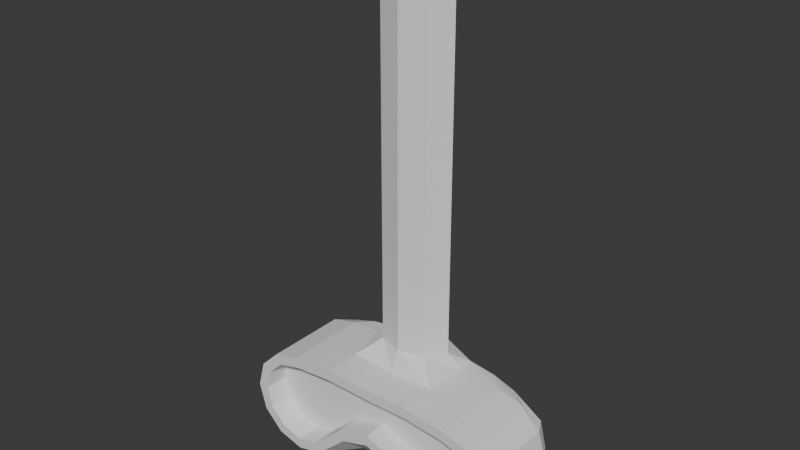 # Source: scope.blend  (saved by Blender 4.5.90; exported with 4.5.12 LTS)
import bpy
from mathutils import Matrix  # noqa: F401  (used for matrix-valued properties, if any)

bpy.ops.wm.read_factory_settings(use_empty=True)
scene = bpy.context.scene
scene.name = 'Scene'

# ---- collections
col_collection = bpy.data.collections.new('Collection'); scene.collection.children.link(col_collection)

# ---- world
world_world = bpy.data.worlds.new('World'); scene.world = world_world
world_world.use_nodes = True; world_world.node_tree.nodes.clear()
_N = world_world.node_tree.nodes; _L = world_world.node_tree.links
n0 = _N.new('ShaderNodeOutputWorld'); n0.name = 'World Output'; n0.location = (200, 100)
n1 = _N.new('ShaderNodeBackground'); n1.name = 'Background'; n1.location = (-200, 100)
n1.inputs[0].default_value = (0.05088, 0.05088, 0.05088, 1.0)
_L.new(n1.outputs[0], n0.inputs[0])
n0.is_active_output = True
world_world.color = (0.05088, 0.05088, 0.05088)
world_world.sun_shadow_jitter_overblur = 0.0

# ---- meshes
me_cylinder = bpy.data.meshes.new('Cylinder')
me_cylinder.from_pydata([(-1.79, 1.079, 0.01127), (-0.5005, 1.544, -0.3232), (0.0, 1.529, -0.1695), (0.0, -0.883, 0.01127), (-0.6068, -0.934, 0.01127), (-1.25, -1.091, 0.01127), (-1.79, -1.079, 0.01127), (-2.329, -0.9348, 0.01127), (-2.724, -0.5397, 0.01127), (-2.869, 3.944e-10, 0.01127), (-2.724, 0.5397, 0.01127), (-2.329, 0.9348, 0.01127), (1.79, 1.079, 0.01127), (0.5005, 1.544, -0.3232), (2.22, 0.7453, 0.7657), (2.535, 0.4303, 0.7657), (0.6068, -0.934, 0.01127), (1.25, -1.091, 0.01127), (1.79, -1.079, 0.01127), (2.329, -0.9348, 0.01127), (2.724, -0.5397, 0.01127), (2.869, 3.944e-10, 0.01127), (2.724, 0.5397, 0.01127), (2.329, 0.9348, 0.01127), (2.65, 3.944e-10, 0.7657), (2.535, -0.4303, 0.7657), (2.22, -0.7453, 0.7657), (1.79, -0.8606, 0.7657), (1.356, -0.7445, 0.7657), (0.7176, -0.1397, 0.7657), (0.9174, 0.9456, 0.7657), (1.753, 0.8705, 0.7657), (-2.22, 0.7453, 0.7657), (-2.535, 0.4303, 0.7657), (-2.65, 3.944e-10, 0.7657), (-2.535, -0.4303, 0.7657), (-2.22, -0.7453, 0.7657), (-1.79, -0.8606, 0.7657), (-1.356, -0.7445, 0.7657), (-0.7176, -0.1397, 0.7657), (-1.896e-10, 0.09422, 0.7657), (-1.896e-10, 0.9285, 0.7657), (-0.9174, 0.9456, 0.7657), (-1.753, 0.8705, 0.7657), (-1.896e-10, -0.1281, 0.7657), (0.6068, -0.3259, 0.7657), (2.329, 0.9348, 0.7657), (1.79, 1.079, 0.7657), (2.724, 0.5397, 0.7657), (2.869, 3.944e-10, 0.7657), (2.724, -0.5397, 0.7657), (2.329, -0.9348, 0.7657), (1.79, -1.079, 0.7657), (1.25, -0.9348, 0.7657), (0.9249, 1.157, 0.7657), (-1.896e-10, 1.14, 0.7657), (-2.329, 0.9348, 0.7657), (-1.79, 1.079, 0.7657), (-2.724, 0.5397, 0.7657), (-2.869, 3.944e-10, 0.7657), (-2.724, -0.5397, 0.7657), (-2.329, -0.9348, 0.7657), (-1.79, -1.079, 0.7657), (-1.25, -0.9348, 0.7657), (-0.6068, -0.3259, 0.7657), (-0.9249, 1.157, 0.7657), (-1.053e-08, 0.9285, 0.2741), (-1.053e-08, 0.09422, 0.2741), (0.7176, -0.1397, 0.2741), (2.22, 0.7453, 0.2741), (1.753, 0.8705, 0.2741), (2.535, 0.4303, 0.2741), (2.65, 3.944e-10, 0.2741), (2.535, -0.4303, 0.2741), (2.22, -0.7453, 0.2741), (1.79, -0.8606, 0.2741), (1.356, -0.7445, 0.2741), (0.9174, 0.9456, 0.2741), (-2.22, 0.7453, 0.2741), (-1.753, 0.8705, 0.2741), (-2.535, 0.4303, 0.2741), (-2.65, 3.944e-10, 0.2741), (-2.535, -0.4303, 0.2741), (-2.22, -0.7453, 0.2741), (-1.79, -0.8606, 0.2741), (-1.356, -0.7445, 0.2741), (-0.7176, -0.1397, 0.2741), (-0.9174, 0.9456, 0.2741), (-1.79, 1.079, -0.9261), (-0.7717, 1.544, -0.7026), (-1.275e-10, -0.6335, -0.9261), (-0.6068, -0.6846, -0.9261), (-1.25, -0.8416, -0.9261), (-1.79, -0.83, -0.9261), (-2.329, -0.6853, -0.9261), (-2.724, -0.5397, -0.9261), (-2.869, 3.944e-10, -0.9261), (-2.724, 0.5397, -0.9261), (-2.329, 0.9348, -0.9261), (1.79, 1.079, -0.9261), (0.7717, 1.544, -0.7026), (0.6068, -0.6846, -0.9261), (1.25, -0.8416, -0.9261), (1.79, -0.83, -0.9261), (2.329, -0.6853, -0.9261), (2.724, -0.5397, -0.9261), (2.869, 3.944e-10, -0.9261), (2.724, 0.5397, -0.9261), (2.329, 0.9348, -0.9261), (-1.487, 1.079, -1.222), (-0.5005, 1.544, -1.068), (2.395e-09, 1.529, -1.148), (2.395e-09, -0.2534, -1.222), (-0.6068, -0.3045, -1.222), (-1.25, -0.4615, -1.222), (-1.79, -0.4499, -1.222), (-2.329, -0.3052, -1.222), (-2.567, -0.1596, -1.222), (-2.703, 0.0, -1.222), (-2.567, 0.5397, -1.222), (-1.935, 0.9348, -1.222), (1.487, 1.079, -1.222), (0.5005, 1.544, -1.068), (0.6068, -0.3045, -1.222), (1.25, -0.4615, -1.222), (1.79, -0.4499, -1.222), (2.329, -0.3052, -1.222), (2.567, -0.1596, -1.222), (2.703, 0.0, -1.222), (2.567, 0.5397, -1.222), (1.935, 0.9348, -1.222), (-0.9249, 1.157, 0.01127), (0.0, 1.14, 0.01127), (0.9249, 1.157, 0.01127), (0.9249, 1.157, -0.9261), (-0.9249, 1.157, -0.9261), (-0.9249, 1.157, -1.222), (2.395e-09, 1.14, -1.222), (0.9249, 1.157, -1.222), (-0.7717, 9.415, -0.7011), (-1.275e-10, 9.401, -0.7011), (0.7717, 9.415, -0.7011), (0.0, 9.401, -0.1679), (2.395e-09, 9.401, -1.147), (-0.5005, 9.415, -0.3217), (0.5005, 9.415, -0.3217), (-0.5005, 9.415, -1.067), (0.5005, 9.415, -1.067)], [], [(5, 4, 91, 92), (0, 11, 98, 88), (30, 31, 70, 77), (38, 37, 84, 85), (11, 0, 57, 56), (4, 5, 63, 64), (20, 19, 51, 50), (133, 12, 47, 54), (5, 6, 62, 63), (21, 20, 50, 49), (6, 7, 61, 62), (22, 21, 49, 48), (7, 8, 60, 61), (23, 22, 48, 46), (0, 131, 65, 57), (132, 133, 54, 55), (8, 9, 59, 60), (12, 23, 46, 47), (131, 132, 55, 65), (17, 16, 45, 53), (9, 10, 58, 59), (18, 17, 53, 52), (10, 11, 56, 58), (16, 3, 44, 45), (3, 4, 64, 44), (19, 18, 52, 51), (40, 29, 45, 44), (14, 31, 47, 46), (15, 14, 46, 48), (24, 15, 48, 49), (25, 24, 49, 50), (26, 25, 50, 51), (27, 26, 51, 52), (28, 27, 52, 53), (29, 28, 53, 45), (30, 41, 55, 54), (31, 30, 54, 47), (43, 32, 56, 57), (32, 33, 58, 56), (33, 34, 59, 58), (34, 35, 60, 59), (35, 36, 61, 60), (36, 37, 62, 61), (37, 38, 63, 62), (38, 39, 64, 63), (39, 40, 44, 64), (41, 42, 65, 55), (42, 43, 57, 65), (70, 69, 71, 72, 73, 74, 75, 76, 68, 67, 66, 77), (79, 87, 66, 67, 86, 85, 84, 83, 82, 81, 80, 78), (15, 24, 72, 71), (39, 38, 85, 86), (32, 43, 79, 78), (24, 25, 73, 72), (40, 39, 86, 67), (33, 32, 78, 80), (25, 26, 74, 73), (42, 41, 66, 87), (34, 33, 80, 81), (26, 27, 75, 74), (43, 42, 87, 79), (35, 34, 81, 82), (27, 28, 76, 75), (29, 40, 67, 68), (36, 35, 82, 83), (28, 29, 68, 76), (31, 14, 69, 70), (37, 36, 83, 84), (41, 30, 77, 66), (14, 15, 71, 69), (98, 97, 119, 120), (104, 105, 127, 126), (19, 20, 105, 104), (12, 133, 134, 99), (6, 5, 92, 93), (20, 21, 106, 105), (7, 6, 93, 94), (21, 22, 107, 106), (8, 7, 94, 95), (22, 23, 108, 107), (131, 0, 88, 135), (1, 89, 139, 144), (9, 8, 95, 96), (23, 12, 99, 108), (111, 122, 147, 143), (16, 17, 102, 101), (10, 9, 96, 97), (17, 18, 103, 102), (11, 10, 97, 98), (3, 16, 101, 90), (4, 3, 90, 91), (18, 19, 104, 103), (109, 120, 119, 118, 117, 116, 115, 114, 113, 112, 137, 136), (121, 138, 137, 112, 123, 124, 125, 126, 127, 128, 129, 130), (91, 90, 112, 113), (105, 106, 128, 127), (88, 98, 120, 109), (92, 91, 113, 114), (106, 107, 129, 128), (99, 134, 138, 121), (93, 92, 114, 115), (107, 108, 130, 129), (89, 110, 146, 139), (94, 93, 115, 116), (108, 99, 121, 130), (101, 102, 124, 123), (95, 94, 116, 117), (90, 101, 123, 112), (135, 88, 109, 136), (102, 103, 125, 124), (96, 95, 117, 118), (2, 1, 144, 142), (103, 104, 126, 125), (97, 96, 118, 119), (1, 2, 132, 131), (2, 13, 133, 132), (13, 100, 134, 133), (89, 1, 131, 135), (111, 110, 136, 137), (122, 111, 137, 138), (100, 122, 138, 134), (110, 89, 135, 136), (145, 142, 140, 141), (142, 144, 139, 140), (141, 140, 143, 147), (140, 139, 146, 143), (13, 2, 142, 145), (122, 100, 141, 147), (110, 111, 143, 146), (100, 13, 145, 141)])
_uv = me_cylinder.uv_layers.new(name='UVMap')
_uv.uv.foreach_set('vector', [0.87, 0.04215, 0.9578, 0.13, 0.9578, 0.13, 0.87, 0.04215, 0.75, 0.49, 0.63, 0.4578, 0.63, 0.4578, 0.75, 0.49, 0.8643, 0.4117, 0.7439, 0.4362, 0.7439, 0.4362, 0.8643, 0.4117, 0.836, 0.07807, 0.7451, 0.05616, 0.7451, 0.05616, 0.836, 0.07807, 0.63, 0.4578, 0.75, 0.49, 0.75, 0.49, 0.63, 0.4578, 0.9578, 0.13, 0.87, 0.04215, 0.87, 0.04215, 0.9578, 0.13, 0.5422, 0.13, 0.63, 0.04215, 0.63, 0.04215, 0.5422, 0.13, 0.87, 0.4578, 0.75, 0.49, 0.75, 0.49, 0.87, 0.4578, 0.87, 0.04215, 0.75, 0.01, 0.75, 0.01, 0.87, 0.04215, 0.51, 0.25, 0.5422, 0.13, 0.5422, 0.13, 0.51, 0.25, 0.75, 0.01, 0.63, 0.04215, 0.63, 0.04215, 0.75, 0.01, 0.5422, 0.37, 0.51, 0.25, 0.51, 0.25, 0.5422, 0.37, 0.63, 0.04215, 0.5422, 0.13, 0.5422, 0.13, 0.63, 0.04215, 0.63, 0.4578, 0.5422, 0.37, 0.5422, 0.37, 0.63, 0.4578, 0.75, 0.49, 0.87, 0.4578, 0.87, 0.4578, 0.75, 0.49, 0.9578, 0.37, 0.87, 0.4578, 0.87, 0.4578, 0.9578, 0.37, 0.5422, 0.13, 0.51, 0.25, 0.51, 0.25, 0.5422, 0.13, 0.75, 0.49, 0.63, 0.4578, 0.63, 0.4578, 0.75, 0.49, 0.87, 0.4578, 0.9578, 0.37, 0.9578, 0.37, 0.87, 0.4578, 0.87, 0.04215, 0.9578, 0.13, 0.9578, 0.13, 0.87, 0.04215, 0.51, 0.25, 0.5422, 0.37, 0.5422, 0.37, 0.51, 0.25, 0.75, 0.01, 0.87, 0.04215, 0.87, 0.04215, 0.75, 0.01, 0.5422, 0.37, 0.63, 0.4578, 0.63, 0.4578, 0.5422, 0.37, 0.9578, 0.13, 0.99, 0.25, 0.99, 0.25, 0.9578, 0.13, 0.99, 0.25, 0.9578, 0.13, 0.9578, 0.13, 0.99, 0.25, 0.63, 0.04215, 0.75, 0.01, 0.75, 0.01, 0.63, 0.04215, 0.9844, 0.271, 0.9182, 0.1868, 0.9578, 0.13, 0.99, 0.25, 0.6487, 0.4133, 0.7439, 0.4362, 0.75, 0.49, 0.63, 0.4578, 0.5799, 0.3438, 0.6487, 0.4133, 0.63, 0.4578, 0.5422, 0.37, 0.5548, 0.2483, 0.5799, 0.3438, 0.5422, 0.37, 0.51, 0.25, 0.5805, 0.1526, 0.5548, 0.2483, 0.51, 0.25, 0.5422, 0.13, 0.6503, 0.08236, 0.5805, 0.1526, 0.5422, 0.13, 0.63, 0.04215, 0.7451, 0.05616, 0.6503, 0.08236, 0.63, 0.04215, 0.75, 0.01, 0.836, 0.07807, 0.7451, 0.05616, 0.75, 0.01, 0.87, 0.04215, 0.9182, 0.1868, 0.836, 0.07807, 0.87, 0.04215, 0.9578, 0.13, 0.8643, 0.4117, 0.9632, 0.35, 0.9578, 0.37, 0.87, 0.4578, 0.7439, 0.4362, 0.8643, 0.4117, 0.87, 0.4578, 0.75, 0.49, 0.7439, 0.4362, 0.6487, 0.4133, 0.63, 0.4578, 0.75, 0.49, 0.6487, 0.4133, 0.5799, 0.3438, 0.5422, 0.37, 0.63, 0.4578, 0.5799, 0.3438, 0.5548, 0.2483, 0.51, 0.25, 0.5422, 0.37, 0.5548, 0.2483, 0.5805, 0.1526, 0.5422, 0.13, 0.51, 0.25, 0.5805, 0.1526, 0.6503, 0.08236, 0.63, 0.04215, 0.5422, 0.13, 0.6503, 0.08236, 0.7451, 0.05616, 0.75, 0.01, 0.63, 0.04215, 0.7451, 0.05616, 0.836, 0.07807, 0.87, 0.04215, 0.75, 0.01, 0.836, 0.07807, 0.9182, 0.1868, 0.9578, 0.13, 0.87, 0.04215, 0.9182, 0.1868, 0.9844, 0.271, 0.99, 0.25, 0.9578, 0.13, 0.9632, 0.35, 0.8643, 0.4117, 0.87, 0.4578, 0.9578, 0.37, 0.8643, 0.4117, 0.7439, 0.4362, 0.75, 0.49, 0.87, 0.4578, 0.7439, 0.4362, 0.6487, 0.4133, 0.5799, 0.3438, 0.5548, 0.2483, 0.5805, 0.1526, 0.6503, 0.08236, 0.7451, 0.05616, 0.836, 0.07807, 0.9182, 0.1868, 0.9844, 0.271, 0.9632, 0.35, 0.8643, 0.4117, 0.7439, 0.4362, 0.8643, 0.4117, 0.9632, 0.35, 0.9844, 0.271, 0.9182, 0.1868, 0.836, 0.07807, 0.7451, 0.05616, 0.6503, 0.08236, 0.5805, 0.1526, 0.5548, 0.2483, 0.5799, 0.3438, 0.6487, 0.4133, 0.5799, 0.3438, 0.5548, 0.2483, 0.5548, 0.2483, 0.5799, 0.3438, 0.9182, 0.1868, 0.836, 0.07807, 0.836, 0.07807, 0.9182, 0.1868, 0.6487, 0.4133, 0.7439, 0.4362, 0.7439, 0.4362, 0.6487, 0.4133, 0.5548, 0.2483, 0.5805, 0.1526, 0.5805, 0.1526, 0.5548, 0.2483, 0.9844, 0.271, 0.9182, 0.1868, 0.9182, 0.1868, 0.9844, 0.271, 0.5799, 0.3438, 0.6487, 0.4133, 0.6487, 0.4133, 0.5799, 0.3438, 0.5805, 0.1526, 0.6503, 0.08236, 0.6503, 0.08236, 0.5805, 0.1526, 0.8643, 0.4117, 0.9632, 0.35, 0.9632, 0.35, 0.8643, 0.4117, 0.5548, 0.2483, 0.5799, 0.3438, 0.5799, 0.3438, 0.5548, 0.2483, 0.6503, 0.08236, 0.7451, 0.05616, 0.7451, 0.05616, 0.6503, 0.08236, 0.7439, 0.4362, 0.8643, 0.4117, 0.8643, 0.4117, 0.7439, 0.4362, 0.5805, 0.1526, 0.5548, 0.2483, 0.5548, 0.2483, 0.5805, 0.1526, 0.7451, 0.05616, 0.836, 0.07807, 0.836, 0.07807, 0.7451, 0.05616, 0.9182, 0.1868, 0.9844, 0.271, 0.9844, 0.271, 0.9182, 0.1868, 0.6503, 0.08236, 0.5805, 0.1526, 0.5805, 0.1526, 0.6503, 0.08236, 0.836, 0.07807, 0.9182, 0.1868, 0.9182, 0.1868, 0.836, 0.07807, 0.7439, 0.4362, 0.6487, 0.4133, 0.6487, 0.4133, 0.7439, 0.4362, 0.7451, 0.05616, 0.6503, 0.08236, 0.6503, 0.08236, 0.7451, 0.05616, 0.9632, 0.35, 0.8643, 0.4117, 0.8643, 0.4117, 0.9632, 0.35, 0.6487, 0.4133, 0.5799, 0.3438, 0.5799, 0.3438, 0.6487, 0.4133, 0.63, 0.4578, 0.5422, 0.37, 0.5422, 0.37, 0.63, 0.4578, 0.63, 0.04215, 0.5422, 0.13, 0.5422, 0.13, 0.63, 0.04215, 0.63, 0.04215, 0.5422, 0.13, 0.5422, 0.13, 0.63, 0.04215, 0.75, 0.49, 0.87, 0.4578, 0.87, 0.4578, 0.75, 0.49, 0.75, 0.01, 0.87, 0.04215, 0.87, 0.04215, 0.75, 0.01, 0.5422, 0.13, 0.51, 0.25, 0.51, 0.25, 0.5422, 0.13, 0.63, 0.04215, 0.75, 0.01, 0.75, 0.01, 0.63, 0.04215, 0.51, 0.25, 0.5422, 0.37, 0.5422, 0.37, 0.51, 0.25, 0.5422, 0.13, 0.63, 0.04215, 0.63, 0.04215, 0.5422, 0.13, 0.5422, 0.37, 0.63, 0.4578, 0.63, 0.4578, 0.5422, 0.37, 0.87, 0.4578, 0.75, 0.49, 0.75, 0.49, 0.87, 0.4578, 0.8846, 0.4433, 0.8846, 0.4433, 0.8846, 0.4433, 0.8846, 0.4433, 0.51, 0.25, 0.5422, 0.13, 0.5422, 0.13, 0.51, 0.25, 0.63, 0.4578, 0.75, 0.49, 0.75, 0.49, 0.63, 0.4578, 0.9578, 0.37, 0.8846, 0.4433, 0.8846, 0.4433, 0.9578, 0.37, 0.9578, 0.13, 0.87, 0.04215, 0.87, 0.04215, 0.9578, 0.13, 0.5422, 0.37, 0.51, 0.25, 0.51, 0.25, 0.5422, 0.37, 0.87, 0.04215, 0.75, 0.01, 0.75, 0.01, 0.87, 0.04215, 0.63, 0.4578, 0.5422, 0.37, 0.5422, 0.37, 0.63, 0.4578, 0.99, 0.25, 0.9578, 0.13, 0.9578, 0.13, 0.99, 0.25, 0.9578, 0.13, 0.99, 0.25, 0.99, 0.25, 0.9578, 0.13, 0.75, 0.01, 0.63, 0.04215, 0.63, 0.04215, 0.75, 0.01, 0.75, 0.49, 0.63, 0.4578, 0.5422, 0.37, 0.51, 0.25, 0.5422, 0.13, 0.63, 0.04215, 0.75, 0.01, 0.87, 0.04215, 0.9578, 0.13, 0.99, 0.25, 0.9578, 0.37, 0.87, 0.4578, 0.75, 0.49, 0.87, 0.4578, 0.9578, 0.37, 0.99, 0.25, 0.9578, 0.13, 0.87, 0.04215, 0.75, 0.01, 0.63, 0.04215, 0.5422, 0.13, 0.51, 0.25, 0.5422, 0.37, 0.63, 0.4578, 0.9578, 0.13, 0.99, 0.25, 0.99, 0.25, 0.9578, 0.13, 0.5422, 0.13, 0.51, 0.25, 0.51, 0.25, 0.5422, 0.13, 0.75, 0.49, 0.63, 0.4578, 0.63, 0.4578, 0.75, 0.49, 0.87, 0.04215, 0.9578, 0.13, 0.9578, 0.13, 0.87, 0.04215, 0.51, 0.25, 0.5422, 0.37, 0.5422, 0.37, 0.51, 0.25, 0.75, 0.49, 0.87, 0.4578, 0.87, 0.4578, 0.75, 0.49, 0.75, 0.01, 0.87, 0.04215, 0.87, 0.04215, 0.75, 0.01, 0.5422, 0.37, 0.63, 0.4578, 0.63, 0.4578, 0.5422, 0.37, 0.8846, 0.4433, 0.8846, 0.4433, 0.8846, 0.4433, 0.8846, 0.4433, 0.63, 0.04215, 0.75, 0.01, 0.75, 0.01, 0.63, 0.04215, 0.63, 0.4578, 0.75, 0.49, 0.75, 0.49, 0.63, 0.4578, 0.9578, 0.13, 0.87, 0.04215, 0.87, 0.04215, 0.9578, 0.13, 0.5422, 0.13, 0.63, 0.04215, 0.63, 0.04215, 0.5422, 0.13, 0.99, 0.25, 0.9578, 0.13, 0.9578, 0.13, 0.99, 0.25, 0.87, 0.4578, 0.75, 0.49, 0.75, 0.49, 0.87, 0.4578, 0.87, 0.04215, 0.75, 0.01, 0.75, 0.01, 0.87, 0.04215, 0.51, 0.25, 0.5422, 0.13, 0.5422, 0.13, 0.51, 0.25, 0.9578, 0.37, 0.8846, 0.4433, 0.8846, 0.4433, 0.9578, 0.37, 0.75, 0.01, 0.63, 0.04215, 0.63, 0.04215, 0.75, 0.01, 0.5422, 0.37, 0.51, 0.25, 0.51, 0.25, 0.5422, 0.37, 0.8846, 0.4433, 0.9578, 0.37, 0.9578, 0.37, 0.87, 0.4578, 0.9578, 0.37, 0.8846, 0.4433, 0.87, 0.4578, 0.9578, 0.37, 0.8846, 0.4433, 0.8846, 0.4433, 0.87, 0.4578, 0.87, 0.4578, 0.8846, 0.4433, 0.8846, 0.4433, 0.87, 0.4578, 0.87, 0.4578, 0.9578, 0.37, 0.8846, 0.4433, 0.87, 0.4578, 0.9578, 0.37, 0.8846, 0.4433, 0.9578, 0.37, 0.9578, 0.37, 0.87, 0.4578, 0.8846, 0.4433, 0.8846, 0.4433, 0.87, 0.4578, 0.87, 0.4578, 0.8846, 0.4433, 0.8846, 0.4433, 0.87, 0.4578, 0.87, 0.4578, 0.8846, 0.4433, 0.9578, 0.37, 0.9578, 0.37, 0.8846, 0.4433, 0.9578, 0.37, 0.8846, 0.4433, 0.8846, 0.4433, 0.9578, 0.37, 0.8846, 0.4433, 0.9578, 0.37, 0.9578, 0.37, 0.8846, 0.4433, 0.9578, 0.37, 0.8846, 0.4433, 0.8846, 0.4433, 0.9578, 0.37, 0.8846, 0.4433, 0.9578, 0.37, 0.9578, 0.37, 0.8846, 0.4433, 0.8846, 0.4433, 0.8846, 0.4433, 0.8846, 0.4433, 0.8846, 0.4433, 0.8846, 0.4433, 0.9578, 0.37, 0.9578, 0.37, 0.8846, 0.4433, 0.8846, 0.4433, 0.8846, 0.4433, 0.8846, 0.4433, 0.8846, 0.4433])
me_cylinder.update()

# ---- objects
ob_cylinder = bpy.data.objects.new('Cylinder', me_cylinder)

# ---- transforms, parenting, visibility, modifiers, constraints
ob_cylinder.location = (0.0, 0.0, 0.0)
ob_cylinder.rotation_euler = (1.571, -0.0, 0.0)

# ---- collection membership
col_collection.objects.link(ob_cylinder)

# ---- scene / render settings (as saved in the file)
scene.frame_start = 1; scene.frame_end = 250; scene.frame_set(1)
scene.render.engine = 'BLENDER_EEVEE_NEXT'
bpy.context.view_layer.update()

# ---- added for rendering (the .blend has no active camera and no usable light): camera, sun
cam_auto = bpy.data.cameras.new('AutoCamera')
cam_auto.lens = 50.0
cam_auto.sensor_width = 36.0
cam_auto.clip_end = 1000.0
ob_auto_camera = bpy.data.objects.new('AutoCamera', cam_auto)
scene.collection.objects.link(ob_auto_camera)
ob_auto_camera.location = (11.2276, -13.2452, 13.1442)
ob_auto_camera.rotation_euler = (1.09748, -7.21219e-08, 0.694738)
scene.camera = ob_auto_camera
light_auto_sun = bpy.data.lights.new('AutoSun', 'SUN')
light_auto_sun.energy = 3.0
light_auto_sun.angle = 0.0523599
ob_auto_sun = bpy.data.objects.new('AutoSun', light_auto_sun)
scene.collection.objects.link(ob_auto_sun)
ob_auto_sun.rotation_euler = (0.872665, 0.174533, 0.523599)
bpy.context.view_layer.update()

